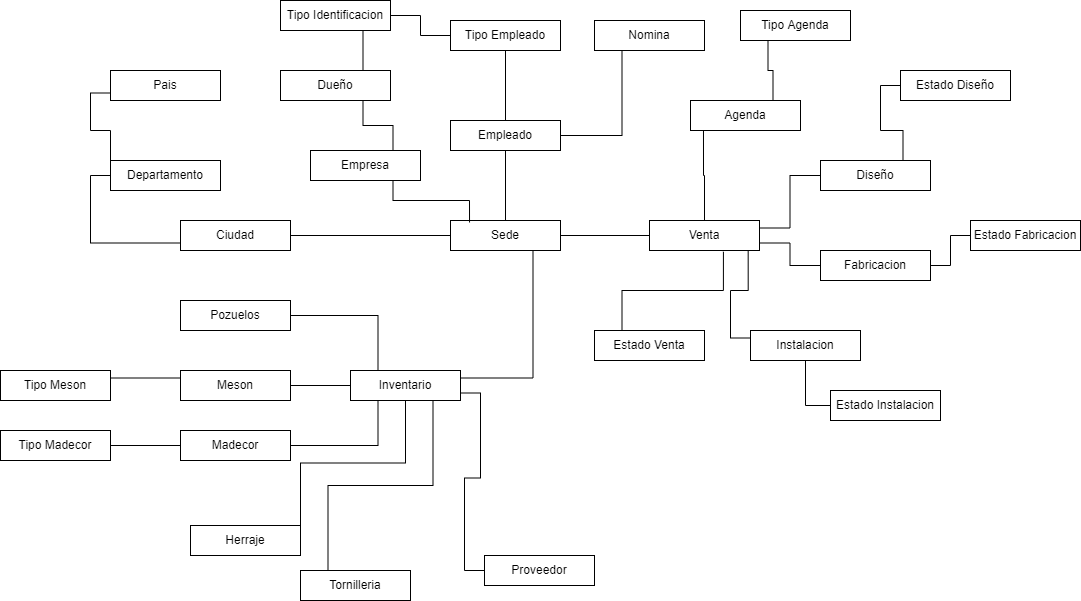

The diagram above was exported from draw.io. Its source (the exported page's mxGraphModel, read from the mxfile embedded in the PNG):
<mxGraphModel dx="1695" dy="482" grid="1" gridSize="10" guides="1" tooltips="1" connect="1" arrows="1" fold="1" page="1" pageScale="1" pageWidth="827" pageHeight="1169" math="0" shadow="0">
  <root>
    <mxCell id="0" />
    <mxCell id="1" parent="0" />
    <mxCell id="yZaP1gvXAn1Ss0ziJQb3-1" value="&lt;font style=&quot;vertical-align: inherit&quot;&gt;&lt;font style=&quot;vertical-align: inherit&quot;&gt;Pais&lt;br&gt;&lt;/font&gt;&lt;/font&gt;" style="rounded=0;whiteSpace=wrap;html=1;" parent="1" vertex="1">
      <mxGeometry x="-180" y="100" width="110" height="30" as="geometry" />
    </mxCell>
    <mxCell id="xAQkHJIu_oyvJ6a_JOrt-1" style="edgeStyle=orthogonalEdgeStyle;rounded=0;orthogonalLoop=1;jettySize=auto;html=1;exitX=0;exitY=0;exitDx=0;exitDy=0;entryX=0;entryY=0.75;entryDx=0;entryDy=0;endArrow=none;endFill=0;" edge="1" parent="1" source="yZaP1gvXAn1Ss0ziJQb3-2" target="yZaP1gvXAn1Ss0ziJQb3-1">
      <mxGeometry relative="1" as="geometry" />
    </mxCell>
    <mxCell id="yZaP1gvXAn1Ss0ziJQb3-2" value="&lt;font style=&quot;vertical-align: inherit&quot;&gt;&lt;font style=&quot;vertical-align: inherit&quot;&gt;&lt;font style=&quot;vertical-align: inherit&quot;&gt;&lt;font style=&quot;vertical-align: inherit&quot;&gt;Departamento&lt;/font&gt;&lt;/font&gt;&lt;br&gt;&lt;/font&gt;&lt;/font&gt;" style="rounded=0;whiteSpace=wrap;html=1;" parent="1" vertex="1">
      <mxGeometry x="-180" y="190" width="110" height="30" as="geometry" />
    </mxCell>
    <mxCell id="cBtEVsKNiRfbK8VFYThY-3" style="edgeStyle=orthogonalEdgeStyle;rounded=0;orthogonalLoop=1;jettySize=auto;html=1;exitX=1;exitY=0.5;exitDx=0;exitDy=0;entryX=0;entryY=0.5;entryDx=0;entryDy=0;endArrow=none;endFill=0;" parent="1" source="yZaP1gvXAn1Ss0ziJQb3-3" target="yZaP1gvXAn1Ss0ziJQb3-11" edge="1">
      <mxGeometry relative="1" as="geometry" />
    </mxCell>
    <mxCell id="cBtEVsKNiRfbK8VFYThY-4" style="edgeStyle=orthogonalEdgeStyle;rounded=0;orthogonalLoop=1;jettySize=auto;html=1;exitX=0;exitY=0.75;exitDx=0;exitDy=0;entryX=0;entryY=0.5;entryDx=0;entryDy=0;endArrow=none;endFill=0;" parent="1" source="yZaP1gvXAn1Ss0ziJQb3-3" target="yZaP1gvXAn1Ss0ziJQb3-2" edge="1">
      <mxGeometry relative="1" as="geometry" />
    </mxCell>
    <mxCell id="yZaP1gvXAn1Ss0ziJQb3-3" value="&lt;font style=&quot;vertical-align: inherit&quot;&gt;&lt;font style=&quot;vertical-align: inherit&quot;&gt;Ciudad&lt;/font&gt;&lt;/font&gt;" style="rounded=0;whiteSpace=wrap;html=1;" parent="1" vertex="1">
      <mxGeometry x="-110" y="250" width="110" height="30" as="geometry" />
    </mxCell>
    <mxCell id="yZaP1gvXAn1Ss0ziJQb3-93" style="edgeStyle=orthogonalEdgeStyle;rounded=0;orthogonalLoop=1;jettySize=auto;html=1;exitX=0.25;exitY=0;exitDx=0;exitDy=0;entryX=0.75;entryY=1;entryDx=0;entryDy=0;endArrow=none;endFill=0;" parent="1" source="yZaP1gvXAn1Ss0ziJQb3-4" target="yZaP1gvXAn1Ss0ziJQb3-5" edge="1">
      <mxGeometry relative="1" as="geometry" />
    </mxCell>
    <mxCell id="yZaP1gvXAn1Ss0ziJQb3-4" value="&lt;font style=&quot;vertical-align: inherit&quot;&gt;&lt;font style=&quot;vertical-align: inherit&quot;&gt;Tornilleria&lt;br&gt;&lt;/font&gt;&lt;/font&gt;" style="rounded=0;whiteSpace=wrap;html=1;" parent="1" vertex="1">
      <mxGeometry x="10" y="600" width="110" height="30" as="geometry" />
    </mxCell>
    <mxCell id="yZaP1gvXAn1Ss0ziJQb3-64" style="edgeStyle=orthogonalEdgeStyle;rounded=0;orthogonalLoop=1;jettySize=auto;html=1;exitX=0;exitY=0.5;exitDx=0;exitDy=0;endArrow=none;endFill=0;" parent="1" source="yZaP1gvXAn1Ss0ziJQb3-5" target="yZaP1gvXAn1Ss0ziJQb3-7" edge="1">
      <mxGeometry relative="1" as="geometry" />
    </mxCell>
    <mxCell id="yZaP1gvXAn1Ss0ziJQb3-65" style="edgeStyle=orthogonalEdgeStyle;rounded=0;orthogonalLoop=1;jettySize=auto;html=1;exitX=0.25;exitY=1;exitDx=0;exitDy=0;endArrow=none;endFill=0;entryX=1;entryY=0.5;entryDx=0;entryDy=0;" parent="1" source="yZaP1gvXAn1Ss0ziJQb3-5" target="yZaP1gvXAn1Ss0ziJQb3-6" edge="1">
      <mxGeometry relative="1" as="geometry" />
    </mxCell>
    <mxCell id="yZaP1gvXAn1Ss0ziJQb3-73" style="edgeStyle=orthogonalEdgeStyle;rounded=0;orthogonalLoop=1;jettySize=auto;html=1;exitX=0.25;exitY=0;exitDx=0;exitDy=0;entryX=1;entryY=0.5;entryDx=0;entryDy=0;endArrow=none;endFill=0;" parent="1" source="yZaP1gvXAn1Ss0ziJQb3-5" target="yZaP1gvXAn1Ss0ziJQb3-48" edge="1">
      <mxGeometry relative="1" as="geometry" />
    </mxCell>
    <mxCell id="yZaP1gvXAn1Ss0ziJQb3-5" value="&lt;font style=&quot;vertical-align: inherit&quot;&gt;&lt;font style=&quot;vertical-align: inherit&quot;&gt;Inventario&lt;br&gt;&lt;/font&gt;&lt;/font&gt;" style="rounded=0;whiteSpace=wrap;html=1;" parent="1" vertex="1">
      <mxGeometry x="60" y="400" width="110" height="30" as="geometry" />
    </mxCell>
    <mxCell id="yZaP1gvXAn1Ss0ziJQb3-6" value="&lt;font style=&quot;vertical-align: inherit&quot;&gt;&lt;font style=&quot;vertical-align: inherit&quot;&gt;Madecor&lt;br&gt;&lt;/font&gt;&lt;/font&gt;" style="rounded=0;whiteSpace=wrap;html=1;" parent="1" vertex="1">
      <mxGeometry x="-110" y="460" width="110" height="30" as="geometry" />
    </mxCell>
    <mxCell id="yZaP1gvXAn1Ss0ziJQb3-7" value="&lt;font style=&quot;vertical-align: inherit&quot;&gt;&lt;font style=&quot;vertical-align: inherit&quot;&gt;Meson&lt;br&gt;&lt;/font&gt;&lt;/font&gt;" style="rounded=0;whiteSpace=wrap;html=1;" parent="1" vertex="1">
      <mxGeometry x="-110" y="400" width="110" height="30" as="geometry" />
    </mxCell>
    <mxCell id="yZaP1gvXAn1Ss0ziJQb3-96" style="edgeStyle=orthogonalEdgeStyle;rounded=0;orthogonalLoop=1;jettySize=auto;html=1;exitX=0.25;exitY=1;exitDx=0;exitDy=0;entryX=1;entryY=0.5;entryDx=0;entryDy=0;endArrow=none;endFill=0;" parent="1" source="yZaP1gvXAn1Ss0ziJQb3-9" target="yZaP1gvXAn1Ss0ziJQb3-13" edge="1">
      <mxGeometry relative="1" as="geometry" />
    </mxCell>
    <mxCell id="yZaP1gvXAn1Ss0ziJQb3-9" value="&lt;font style=&quot;vertical-align: inherit&quot;&gt;&lt;font style=&quot;vertical-align: inherit&quot;&gt;Nomina&lt;br&gt;&lt;/font&gt;&lt;/font&gt;" style="rounded=0;whiteSpace=wrap;html=1;" parent="1" vertex="1">
      <mxGeometry x="304" y="50" width="110" height="30" as="geometry" />
    </mxCell>
    <mxCell id="yZaP1gvXAn1Ss0ziJQb3-59" style="edgeStyle=orthogonalEdgeStyle;rounded=0;orthogonalLoop=1;jettySize=auto;html=1;exitX=0.5;exitY=0;exitDx=0;exitDy=0;entryX=0.5;entryY=1;entryDx=0;entryDy=0;endArrow=none;endFill=0;" parent="1" source="yZaP1gvXAn1Ss0ziJQb3-11" target="yZaP1gvXAn1Ss0ziJQb3-13" edge="1">
      <mxGeometry relative="1" as="geometry" />
    </mxCell>
    <mxCell id="yZaP1gvXAn1Ss0ziJQb3-75" style="edgeStyle=orthogonalEdgeStyle;rounded=0;orthogonalLoop=1;jettySize=auto;html=1;exitX=0.75;exitY=1;exitDx=0;exitDy=0;entryX=1;entryY=0.25;entryDx=0;entryDy=0;endArrow=none;endFill=0;" parent="1" source="yZaP1gvXAn1Ss0ziJQb3-11" target="yZaP1gvXAn1Ss0ziJQb3-5" edge="1">
      <mxGeometry relative="1" as="geometry" />
    </mxCell>
    <mxCell id="yZaP1gvXAn1Ss0ziJQb3-117" style="edgeStyle=orthogonalEdgeStyle;rounded=0;orthogonalLoop=1;jettySize=auto;html=1;exitX=1;exitY=0.5;exitDx=0;exitDy=0;entryX=0;entryY=0.5;entryDx=0;entryDy=0;endArrow=none;endFill=0;" parent="1" source="yZaP1gvXAn1Ss0ziJQb3-11" target="yZaP1gvXAn1Ss0ziJQb3-104" edge="1">
      <mxGeometry relative="1" as="geometry" />
    </mxCell>
    <mxCell id="yZaP1gvXAn1Ss0ziJQb3-11" value="&lt;font style=&quot;vertical-align: inherit&quot;&gt;&lt;font style=&quot;vertical-align: inherit&quot;&gt;Sede&lt;br&gt;&lt;/font&gt;&lt;/font&gt;" style="rounded=0;whiteSpace=wrap;html=1;" parent="1" vertex="1">
      <mxGeometry x="160" y="250" width="110" height="30" as="geometry" />
    </mxCell>
    <mxCell id="yZaP1gvXAn1Ss0ziJQb3-60" style="edgeStyle=orthogonalEdgeStyle;rounded=0;orthogonalLoop=1;jettySize=auto;html=1;exitX=0.5;exitY=0;exitDx=0;exitDy=0;endArrow=none;endFill=0;" parent="1" source="yZaP1gvXAn1Ss0ziJQb3-13" target="yZaP1gvXAn1Ss0ziJQb3-15" edge="1">
      <mxGeometry relative="1" as="geometry" />
    </mxCell>
    <mxCell id="yZaP1gvXAn1Ss0ziJQb3-13" value="&lt;font style=&quot;vertical-align: inherit&quot;&gt;&lt;font style=&quot;vertical-align: inherit&quot;&gt;Empleado&lt;br&gt;&lt;/font&gt;&lt;/font&gt;" style="rounded=0;whiteSpace=wrap;html=1;" parent="1" vertex="1">
      <mxGeometry x="160" y="150" width="110" height="30" as="geometry" />
    </mxCell>
    <mxCell id="xAQkHJIu_oyvJ6a_JOrt-2" style="edgeStyle=orthogonalEdgeStyle;rounded=0;orthogonalLoop=1;jettySize=auto;html=1;exitX=0.75;exitY=1;exitDx=0;exitDy=0;entryX=0.173;entryY=0.067;entryDx=0;entryDy=0;entryPerimeter=0;endArrow=none;endFill=0;" edge="1" parent="1" source="yZaP1gvXAn1Ss0ziJQb3-14" target="yZaP1gvXAn1Ss0ziJQb3-11">
      <mxGeometry relative="1" as="geometry" />
    </mxCell>
    <mxCell id="xAQkHJIu_oyvJ6a_JOrt-3" style="edgeStyle=orthogonalEdgeStyle;rounded=0;orthogonalLoop=1;jettySize=auto;html=1;exitX=0.75;exitY=0;exitDx=0;exitDy=0;entryX=0.75;entryY=1;entryDx=0;entryDy=0;endArrow=none;endFill=0;" edge="1" parent="1" source="yZaP1gvXAn1Ss0ziJQb3-14" target="cBtEVsKNiRfbK8VFYThY-1">
      <mxGeometry relative="1" as="geometry" />
    </mxCell>
    <mxCell id="yZaP1gvXAn1Ss0ziJQb3-14" value="&lt;font style=&quot;vertical-align: inherit&quot;&gt;&lt;font style=&quot;vertical-align: inherit&quot;&gt;&lt;font style=&quot;vertical-align: inherit&quot;&gt;&lt;font style=&quot;vertical-align: inherit&quot;&gt;Empresa&lt;/font&gt;&lt;/font&gt;&lt;br&gt;&lt;/font&gt;&lt;/font&gt;" style="rounded=0;whiteSpace=wrap;html=1;" parent="1" vertex="1">
      <mxGeometry x="20" y="180" width="110" height="30" as="geometry" />
    </mxCell>
    <mxCell id="yZaP1gvXAn1Ss0ziJQb3-15" value="&lt;font style=&quot;vertical-align: inherit&quot;&gt;&lt;font style=&quot;vertical-align: inherit&quot;&gt;Tipo Empleado&lt;br&gt;&lt;/font&gt;&lt;/font&gt;" style="rounded=0;whiteSpace=wrap;html=1;" parent="1" vertex="1">
      <mxGeometry x="160" y="50" width="110" height="30" as="geometry" />
    </mxCell>
    <mxCell id="yZaP1gvXAn1Ss0ziJQb3-71" style="edgeStyle=orthogonalEdgeStyle;rounded=0;orthogonalLoop=1;jettySize=auto;html=1;exitX=1;exitY=0.5;exitDx=0;exitDy=0;endArrow=none;endFill=0;" parent="1" source="yZaP1gvXAn1Ss0ziJQb3-36" edge="1">
      <mxGeometry relative="1" as="geometry">
        <mxPoint x="-110" y="475" as="targetPoint" />
      </mxGeometry>
    </mxCell>
    <mxCell id="yZaP1gvXAn1Ss0ziJQb3-36" value="&lt;font style=&quot;vertical-align: inherit&quot;&gt;&lt;font style=&quot;vertical-align: inherit&quot;&gt;Tipo Madecor&lt;br&gt;&lt;/font&gt;&lt;/font&gt;" style="rounded=0;whiteSpace=wrap;html=1;" parent="1" vertex="1">
      <mxGeometry x="-290" y="460" width="110" height="30" as="geometry" />
    </mxCell>
    <mxCell id="yZaP1gvXAn1Ss0ziJQb3-41" value="&lt;font style=&quot;vertical-align: inherit&quot;&gt;&lt;font style=&quot;vertical-align: inherit&quot;&gt;Tipo Agenda&lt;br&gt;&lt;/font&gt;&lt;/font&gt;" style="rounded=0;whiteSpace=wrap;html=1;" parent="1" vertex="1">
      <mxGeometry x="450" y="40" width="110" height="30" as="geometry" />
    </mxCell>
    <mxCell id="yZaP1gvXAn1Ss0ziJQb3-124" style="edgeStyle=orthogonalEdgeStyle;rounded=0;orthogonalLoop=1;jettySize=auto;html=1;exitX=1;exitY=0.5;exitDx=0;exitDy=0;endArrow=none;endFill=0;" parent="1" source="yZaP1gvXAn1Ss0ziJQb3-42" target="yZaP1gvXAn1Ss0ziJQb3-112" edge="1">
      <mxGeometry relative="1" as="geometry" />
    </mxCell>
    <mxCell id="yZaP1gvXAn1Ss0ziJQb3-42" value="&lt;font style=&quot;vertical-align: inherit&quot;&gt;&lt;font style=&quot;vertical-align: inherit&quot;&gt;Fabricacion&lt;br&gt;&lt;/font&gt;&lt;/font&gt;" style="rounded=0;whiteSpace=wrap;html=1;" parent="1" vertex="1">
      <mxGeometry x="530" y="280" width="110" height="30" as="geometry" />
    </mxCell>
    <mxCell id="yZaP1gvXAn1Ss0ziJQb3-94" style="edgeStyle=orthogonalEdgeStyle;rounded=0;orthogonalLoop=1;jettySize=auto;html=1;exitX=0;exitY=0.5;exitDx=0;exitDy=0;entryX=1;entryY=0.75;entryDx=0;entryDy=0;endArrow=none;endFill=0;" parent="1" source="yZaP1gvXAn1Ss0ziJQb3-43" target="yZaP1gvXAn1Ss0ziJQb3-5" edge="1">
      <mxGeometry relative="1" as="geometry" />
    </mxCell>
    <mxCell id="yZaP1gvXAn1Ss0ziJQb3-43" value="&lt;font style=&quot;vertical-align: inherit&quot;&gt;&lt;font style=&quot;vertical-align: inherit&quot;&gt;Proveedor&lt;br&gt;&lt;/font&gt;&lt;/font&gt;" style="rounded=0;whiteSpace=wrap;html=1;" parent="1" vertex="1">
      <mxGeometry x="194" y="585" width="110" height="30" as="geometry" />
    </mxCell>
    <mxCell id="yZaP1gvXAn1Ss0ziJQb3-70" style="edgeStyle=orthogonalEdgeStyle;rounded=0;orthogonalLoop=1;jettySize=auto;html=1;exitX=1;exitY=0.25;exitDx=0;exitDy=0;entryX=0;entryY=0.25;entryDx=0;entryDy=0;endArrow=none;endFill=0;" parent="1" source="yZaP1gvXAn1Ss0ziJQb3-46" target="yZaP1gvXAn1Ss0ziJQb3-7" edge="1">
      <mxGeometry relative="1" as="geometry" />
    </mxCell>
    <mxCell id="yZaP1gvXAn1Ss0ziJQb3-46" value="&lt;font style=&quot;vertical-align: inherit&quot;&gt;&lt;font style=&quot;vertical-align: inherit&quot;&gt;Tipo Meson&lt;br&gt;&lt;/font&gt;&lt;/font&gt;" style="rounded=0;whiteSpace=wrap;html=1;" parent="1" vertex="1">
      <mxGeometry x="-290" y="400" width="110" height="30" as="geometry" />
    </mxCell>
    <mxCell id="yZaP1gvXAn1Ss0ziJQb3-72" style="edgeStyle=orthogonalEdgeStyle;rounded=0;orthogonalLoop=1;jettySize=auto;html=1;exitX=1;exitY=0;exitDx=0;exitDy=0;endArrow=none;endFill=0;" parent="1" source="yZaP1gvXAn1Ss0ziJQb3-47" target="yZaP1gvXAn1Ss0ziJQb3-5" edge="1">
      <mxGeometry relative="1" as="geometry" />
    </mxCell>
    <mxCell id="yZaP1gvXAn1Ss0ziJQb3-47" value="&lt;font style=&quot;vertical-align: inherit&quot;&gt;&lt;font style=&quot;vertical-align: inherit&quot;&gt;Herraje&lt;br&gt;&lt;/font&gt;&lt;/font&gt;" style="rounded=0;whiteSpace=wrap;html=1;" parent="1" vertex="1">
      <mxGeometry x="-100" y="555" width="110" height="30" as="geometry" />
    </mxCell>
    <mxCell id="yZaP1gvXAn1Ss0ziJQb3-48" value="&lt;font style=&quot;vertical-align: inherit&quot;&gt;&lt;font style=&quot;vertical-align: inherit&quot;&gt;Pozuelos&lt;br&gt;&lt;/font&gt;&lt;/font&gt;" style="rounded=0;whiteSpace=wrap;html=1;" parent="1" vertex="1">
      <mxGeometry x="-110" y="330" width="110" height="30" as="geometry" />
    </mxCell>
    <mxCell id="yZaP1gvXAn1Ss0ziJQb3-120" style="edgeStyle=orthogonalEdgeStyle;rounded=0;orthogonalLoop=1;jettySize=auto;html=1;exitX=0.75;exitY=0;exitDx=0;exitDy=0;entryX=0.25;entryY=1;entryDx=0;entryDy=0;endArrow=none;endFill=0;" parent="1" source="yZaP1gvXAn1Ss0ziJQb3-103" target="yZaP1gvXAn1Ss0ziJQb3-41" edge="1">
      <mxGeometry relative="1" as="geometry" />
    </mxCell>
    <mxCell id="yZaP1gvXAn1Ss0ziJQb3-103" value="&lt;font style=&quot;vertical-align: inherit&quot;&gt;&lt;font style=&quot;vertical-align: inherit&quot;&gt;Agenda&lt;br&gt;&lt;/font&gt;&lt;/font&gt;" style="rounded=0;whiteSpace=wrap;html=1;" parent="1" vertex="1">
      <mxGeometry x="400" y="130" width="110" height="30" as="geometry" />
    </mxCell>
    <mxCell id="yZaP1gvXAn1Ss0ziJQb3-118" style="edgeStyle=orthogonalEdgeStyle;rounded=0;orthogonalLoop=1;jettySize=auto;html=1;exitX=0.5;exitY=0;exitDx=0;exitDy=0;entryX=0.118;entryY=1.002;entryDx=0;entryDy=0;entryPerimeter=0;endArrow=none;endFill=0;" parent="1" source="yZaP1gvXAn1Ss0ziJQb3-104" target="yZaP1gvXAn1Ss0ziJQb3-103" edge="1">
      <mxGeometry relative="1" as="geometry" />
    </mxCell>
    <mxCell id="yZaP1gvXAn1Ss0ziJQb3-121" style="edgeStyle=orthogonalEdgeStyle;rounded=0;orthogonalLoop=1;jettySize=auto;html=1;exitX=1;exitY=0.25;exitDx=0;exitDy=0;entryX=0;entryY=0.5;entryDx=0;entryDy=0;endArrow=none;endFill=0;" parent="1" source="yZaP1gvXAn1Ss0ziJQb3-104" target="yZaP1gvXAn1Ss0ziJQb3-114" edge="1">
      <mxGeometry relative="1" as="geometry" />
    </mxCell>
    <mxCell id="yZaP1gvXAn1Ss0ziJQb3-123" style="edgeStyle=orthogonalEdgeStyle;rounded=0;orthogonalLoop=1;jettySize=auto;html=1;exitX=1;exitY=0.75;exitDx=0;exitDy=0;entryX=0;entryY=0.5;entryDx=0;entryDy=0;endArrow=none;endFill=0;" parent="1" source="yZaP1gvXAn1Ss0ziJQb3-104" target="yZaP1gvXAn1Ss0ziJQb3-42" edge="1">
      <mxGeometry relative="1" as="geometry" />
    </mxCell>
    <mxCell id="yZaP1gvXAn1Ss0ziJQb3-104" value="&lt;font style=&quot;vertical-align: inherit&quot;&gt;&lt;font style=&quot;vertical-align: inherit&quot;&gt;Venta&lt;br&gt;&lt;/font&gt;&lt;/font&gt;" style="rounded=0;whiteSpace=wrap;html=1;" parent="1" vertex="1">
      <mxGeometry x="359" y="250" width="110" height="30" as="geometry" />
    </mxCell>
    <mxCell id="yZaP1gvXAn1Ss0ziJQb3-129" style="edgeStyle=orthogonalEdgeStyle;rounded=0;orthogonalLoop=1;jettySize=auto;html=1;exitX=0.25;exitY=0;exitDx=0;exitDy=0;entryX=0.672;entryY=1.041;entryDx=0;entryDy=0;entryPerimeter=0;endArrow=none;endFill=0;" parent="1" source="yZaP1gvXAn1Ss0ziJQb3-109" target="yZaP1gvXAn1Ss0ziJQb3-104" edge="1">
      <mxGeometry relative="1" as="geometry" />
    </mxCell>
    <mxCell id="yZaP1gvXAn1Ss0ziJQb3-109" value="&lt;font style=&quot;vertical-align: inherit&quot;&gt;&lt;font style=&quot;vertical-align: inherit&quot;&gt;Estado Venta&lt;br&gt;&lt;/font&gt;&lt;/font&gt;" style="rounded=0;whiteSpace=wrap;html=1;" parent="1" vertex="1">
      <mxGeometry x="304" y="360" width="110" height="30" as="geometry" />
    </mxCell>
    <mxCell id="yZaP1gvXAn1Ss0ziJQb3-126" style="edgeStyle=orthogonalEdgeStyle;rounded=0;orthogonalLoop=1;jettySize=auto;html=1;exitX=0;exitY=0.5;exitDx=0;exitDy=0;endArrow=none;endFill=0;" parent="1" source="yZaP1gvXAn1Ss0ziJQb3-110" target="yZaP1gvXAn1Ss0ziJQb3-111" edge="1">
      <mxGeometry relative="1" as="geometry" />
    </mxCell>
    <mxCell id="yZaP1gvXAn1Ss0ziJQb3-110" value="&lt;font style=&quot;vertical-align: inherit&quot;&gt;&lt;font style=&quot;vertical-align: inherit&quot;&gt;Estado Instalacion&lt;br&gt;&lt;/font&gt;&lt;/font&gt;" style="rounded=0;whiteSpace=wrap;html=1;" parent="1" vertex="1">
      <mxGeometry x="540" y="420" width="110" height="30" as="geometry" />
    </mxCell>
    <mxCell id="yZaP1gvXAn1Ss0ziJQb3-125" style="edgeStyle=orthogonalEdgeStyle;rounded=0;orthogonalLoop=1;jettySize=auto;html=1;exitX=0;exitY=0.25;exitDx=0;exitDy=0;entryX=0.897;entryY=1.002;entryDx=0;entryDy=0;entryPerimeter=0;endArrow=none;endFill=0;" parent="1" source="yZaP1gvXAn1Ss0ziJQb3-111" target="yZaP1gvXAn1Ss0ziJQb3-104" edge="1">
      <mxGeometry relative="1" as="geometry" />
    </mxCell>
    <mxCell id="yZaP1gvXAn1Ss0ziJQb3-111" value="&lt;font style=&quot;vertical-align: inherit&quot;&gt;&lt;font style=&quot;vertical-align: inherit&quot;&gt;Instalacion&lt;br&gt;&lt;/font&gt;&lt;/font&gt;" style="rounded=0;whiteSpace=wrap;html=1;" parent="1" vertex="1">
      <mxGeometry x="460" y="360" width="110" height="30" as="geometry" />
    </mxCell>
    <mxCell id="yZaP1gvXAn1Ss0ziJQb3-112" value="&lt;font style=&quot;vertical-align: inherit&quot;&gt;&lt;font style=&quot;vertical-align: inherit&quot;&gt;Estado Fabricacion&lt;br&gt;&lt;/font&gt;&lt;/font&gt;" style="rounded=0;whiteSpace=wrap;html=1;" parent="1" vertex="1">
      <mxGeometry x="680" y="250" width="110" height="30" as="geometry" />
    </mxCell>
    <mxCell id="yZaP1gvXAn1Ss0ziJQb3-113" value="&lt;font style=&quot;vertical-align: inherit&quot;&gt;&lt;font style=&quot;vertical-align: inherit&quot;&gt;Estado Diseño&lt;br&gt;&lt;/font&gt;&lt;/font&gt;" style="rounded=0;whiteSpace=wrap;html=1;" parent="1" vertex="1">
      <mxGeometry x="610" y="100" width="110" height="30" as="geometry" />
    </mxCell>
    <mxCell id="yZaP1gvXAn1Ss0ziJQb3-122" style="edgeStyle=orthogonalEdgeStyle;rounded=0;orthogonalLoop=1;jettySize=auto;html=1;exitX=0.75;exitY=0;exitDx=0;exitDy=0;entryX=0;entryY=0.5;entryDx=0;entryDy=0;endArrow=none;endFill=0;" parent="1" source="yZaP1gvXAn1Ss0ziJQb3-114" target="yZaP1gvXAn1Ss0ziJQb3-113" edge="1">
      <mxGeometry relative="1" as="geometry" />
    </mxCell>
    <mxCell id="yZaP1gvXAn1Ss0ziJQb3-114" value="&lt;font style=&quot;vertical-align: inherit&quot;&gt;&lt;font style=&quot;vertical-align: inherit&quot;&gt;Diseño&lt;br&gt;&lt;/font&gt;&lt;/font&gt;" style="rounded=0;whiteSpace=wrap;html=1;" parent="1" vertex="1">
      <mxGeometry x="530" y="190" width="110" height="30" as="geometry" />
    </mxCell>
    <mxCell id="xAQkHJIu_oyvJ6a_JOrt-6" style="edgeStyle=orthogonalEdgeStyle;rounded=0;orthogonalLoop=1;jettySize=auto;html=1;exitX=0.75;exitY=0;exitDx=0;exitDy=0;entryX=0.75;entryY=1;entryDx=0;entryDy=0;endArrow=none;endFill=0;" edge="1" parent="1" source="cBtEVsKNiRfbK8VFYThY-1" target="xAQkHJIu_oyvJ6a_JOrt-4">
      <mxGeometry relative="1" as="geometry" />
    </mxCell>
    <mxCell id="cBtEVsKNiRfbK8VFYThY-1" value="&lt;font style=&quot;vertical-align: inherit&quot;&gt;&lt;font style=&quot;vertical-align: inherit&quot;&gt;&lt;font style=&quot;vertical-align: inherit&quot;&gt;&lt;font style=&quot;vertical-align: inherit&quot;&gt;&lt;font style=&quot;vertical-align: inherit&quot;&gt;&lt;font style=&quot;vertical-align: inherit&quot;&gt;Dueño&lt;/font&gt;&lt;/font&gt;&lt;/font&gt;&lt;/font&gt;&lt;br&gt;&lt;/font&gt;&lt;/font&gt;" style="rounded=0;whiteSpace=wrap;html=1;" parent="1" vertex="1">
      <mxGeometry x="-10" y="100" width="110" height="30" as="geometry" />
    </mxCell>
    <mxCell id="xAQkHJIu_oyvJ6a_JOrt-5" value="" style="edgeStyle=orthogonalEdgeStyle;rounded=0;orthogonalLoop=1;jettySize=auto;html=1;endArrow=none;endFill=0;" edge="1" parent="1" source="xAQkHJIu_oyvJ6a_JOrt-4" target="yZaP1gvXAn1Ss0ziJQb3-15">
      <mxGeometry relative="1" as="geometry" />
    </mxCell>
    <mxCell id="xAQkHJIu_oyvJ6a_JOrt-4" value="&lt;font style=&quot;vertical-align: inherit&quot;&gt;&lt;font style=&quot;vertical-align: inherit&quot;&gt;&lt;font style=&quot;vertical-align: inherit&quot;&gt;&lt;font style=&quot;vertical-align: inherit&quot;&gt;Tipo Identificacion&lt;/font&gt;&lt;/font&gt;&lt;br&gt;&lt;/font&gt;&lt;/font&gt;" style="rounded=0;whiteSpace=wrap;html=1;" vertex="1" parent="1">
      <mxGeometry x="-10" y="30" width="110" height="30" as="geometry" />
    </mxCell>
  </root>
</mxGraphModel>